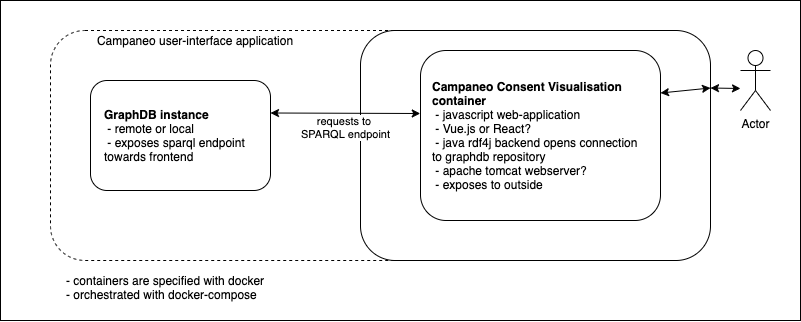

The diagram above was exported from draw.io. Its source (the exported page's mxGraphModel, read from the mxfile embedded in the PNG):
<mxGraphModel dx="983" dy="531" grid="1" gridSize="10" guides="1" tooltips="1" connect="1" arrows="1" fold="1" page="1" pageScale="1" pageWidth="827" pageHeight="1169" math="0" shadow="0">
  <root>
    <mxCell id="0" />
    <mxCell id="1" parent="0" />
    <mxCell id="VM4Vs8E7WFKsxxLZ3I8D-2" value="" style="rounded=0;whiteSpace=wrap;html=1;" vertex="1" parent="1">
      <mxGeometry x="10" y="10" width="800" height="320" as="geometry" />
    </mxCell>
    <mxCell id="VM4Vs8E7WFKsxxLZ3I8D-1" value="" style="rounded=1;whiteSpace=wrap;html=1;fillColor=none;dashed=1;" vertex="1" parent="1">
      <mxGeometry x="60" y="40" width="380" height="230" as="geometry" />
    </mxCell>
    <mxCell id="iFx4bAuBeqzlfMPFDFBe-1" value="" style="rounded=1;whiteSpace=wrap;html=1;" parent="1" vertex="1">
      <mxGeometry x="370" y="40" width="350" height="230" as="geometry" />
    </mxCell>
    <mxCell id="iFx4bAuBeqzlfMPFDFBe-2" value="Campaneo user-interface application" style="text;html=1;strokeColor=none;fillColor=none;align=center;verticalAlign=middle;whiteSpace=wrap;rounded=0;" parent="1" vertex="1">
      <mxGeometry x="65" y="40" width="280" height="20" as="geometry" />
    </mxCell>
    <mxCell id="iFx4bAuBeqzlfMPFDFBe-9" value="" style="group" parent="1" vertex="1" connectable="0">
      <mxGeometry x="100" y="90" width="180" height="110" as="geometry" />
    </mxCell>
    <mxCell id="iFx4bAuBeqzlfMPFDFBe-3" value="" style="rounded=1;whiteSpace=wrap;html=1;" parent="iFx4bAuBeqzlfMPFDFBe-9" vertex="1">
      <mxGeometry width="180" height="110" as="geometry" />
    </mxCell>
    <mxCell id="iFx4bAuBeqzlfMPFDFBe-5" value="&lt;b&gt;GraphDB instance&lt;br&gt;&lt;/b&gt;&amp;nbsp;- remote or local&lt;br&gt;&amp;nbsp;- exposes sparql endpoint towards frontend&amp;nbsp;" style="text;html=1;strokeColor=none;fillColor=none;align=left;verticalAlign=middle;whiteSpace=wrap;rounded=0;" parent="iFx4bAuBeqzlfMPFDFBe-9" vertex="1">
      <mxGeometry x="12" y="10" width="168" height="90" as="geometry" />
    </mxCell>
    <mxCell id="iFx4bAuBeqzlfMPFDFBe-10" value="" style="group" parent="1" vertex="1" connectable="0">
      <mxGeometry x="430" y="60" width="240" height="170" as="geometry" />
    </mxCell>
    <mxCell id="iFx4bAuBeqzlfMPFDFBe-6" value="" style="rounded=1;whiteSpace=wrap;html=1;" parent="iFx4bAuBeqzlfMPFDFBe-10" vertex="1">
      <mxGeometry width="240" height="170" as="geometry" />
    </mxCell>
    <mxCell id="iFx4bAuBeqzlfMPFDFBe-7" value="&lt;b&gt;Campaneo Consent Visualisation container&lt;br&gt;&lt;/b&gt;&amp;nbsp;- javascript web-application&lt;br&gt;&amp;nbsp;- Vue.js or React?&lt;br&gt;&amp;nbsp;- java rdf4j backend opens connection to graphdb repository&amp;nbsp;&lt;br&gt;&amp;nbsp;-&amp;nbsp;apache tomcat webserver?&lt;br&gt;&amp;nbsp;- exposes to outside" style="text;html=1;strokeColor=none;fillColor=none;align=left;verticalAlign=middle;whiteSpace=wrap;rounded=0;" parent="iFx4bAuBeqzlfMPFDFBe-10" vertex="1">
      <mxGeometry x="10" y="15.454545454545453" width="220" height="139.0909090909091" as="geometry" />
    </mxCell>
    <mxCell id="iFx4bAuBeqzlfMPFDFBe-14" value="requests to&amp;nbsp;&lt;br&gt;SPARQL endpoint" style="endArrow=classic;startArrow=classic;html=1;entryX=-0.001;entryY=0.3;entryDx=0;entryDy=0;exitX=1;exitY=0.25;exitDx=0;exitDy=0;entryPerimeter=0;" parent="1" edge="1">
      <mxGeometry x="0.0022" y="-14" width="50" height="50" relative="1" as="geometry">
        <mxPoint x="279.9999999999999" y="122.5" as="sourcePoint" />
        <mxPoint x="429.76" y="123" as="targetPoint" />
        <mxPoint as="offset" />
      </mxGeometry>
    </mxCell>
    <mxCell id="iFx4bAuBeqzlfMPFDFBe-15" value="" style="endArrow=classic;startArrow=classic;html=1;exitX=1;exitY=0.25;exitDx=0;exitDy=0;entryX=1;entryY=0.25;entryDx=0;entryDy=0;startFill=1;endFill=1;" parent="1" source="iFx4bAuBeqzlfMPFDFBe-1" target="iFx4bAuBeqzlfMPFDFBe-6" edge="1">
      <mxGeometry width="50" height="50" relative="1" as="geometry">
        <mxPoint x="430" y="160" as="sourcePoint" />
        <mxPoint x="480" y="110" as="targetPoint" />
      </mxGeometry>
    </mxCell>
    <mxCell id="iFx4bAuBeqzlfMPFDFBe-16" value="" style="endArrow=classic;html=1;exitX=1;exitY=0.25;exitDx=0;exitDy=0;startArrow=classic;startFill=1;" parent="1" source="iFx4bAuBeqzlfMPFDFBe-1" edge="1">
      <mxGeometry width="50" height="50" relative="1" as="geometry">
        <mxPoint x="430" y="160" as="sourcePoint" />
        <mxPoint x="750" y="98" as="targetPoint" />
      </mxGeometry>
    </mxCell>
    <mxCell id="iFx4bAuBeqzlfMPFDFBe-17" value="- containers are specified with docker&lt;br&gt;- orchestrated with docker-compose&amp;nbsp;" style="text;html=1;strokeColor=none;fillColor=none;align=left;verticalAlign=middle;whiteSpace=wrap;rounded=0;" parent="1" vertex="1">
      <mxGeometry x="74" y="287" width="280" height="20" as="geometry" />
    </mxCell>
    <mxCell id="VM4Vs8E7WFKsxxLZ3I8D-3" value="Actor" style="shape=umlActor;verticalLabelPosition=bottom;verticalAlign=top;html=1;outlineConnect=0;fillColor=#ffffff;" vertex="1" parent="1">
      <mxGeometry x="750" y="60" width="30" height="60" as="geometry" />
    </mxCell>
  </root>
</mxGraphModel>